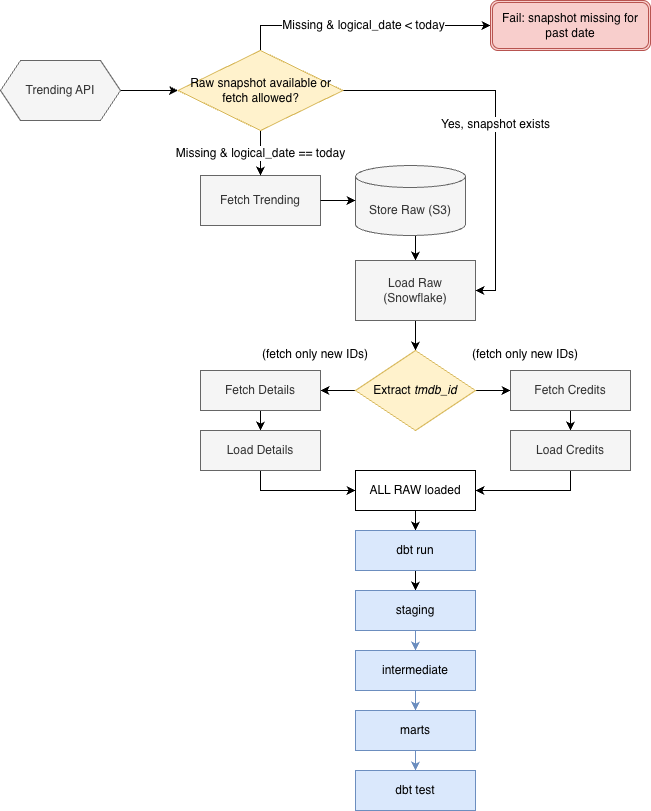

The diagram above was exported from draw.io. Its source (the exported page's mxGraphModel, read from the mxfile embedded in the PNG):
<mxGraphModel dx="1414" dy="761" grid="1" gridSize="10" guides="1" tooltips="1" connect="1" arrows="1" fold="1" page="1" pageScale="1" pageWidth="850" pageHeight="1100" math="0" shadow="0">
  <root>
    <mxCell id="0" />
    <mxCell id="1" parent="0" />
    <mxCell id="JLZP9ScHlFawZlDztmem-43" edge="1" parent="1" source="JLZP9ScHlFawZlDztmem-1" style="edgeStyle=orthogonalEdgeStyle;rounded=0;orthogonalLoop=1;jettySize=auto;html=1;" target="JLZP9ScHlFawZlDztmem-39" value="">
      <mxGeometry relative="1" as="geometry" />
    </mxCell>
    <mxCell id="JLZP9ScHlFawZlDztmem-1" parent="1" style="shape=hexagon;perimeter=hexagonPerimeter2;whiteSpace=wrap;html=1;fixedSize=1;fillColor=#f5f5f5;fontColor=#333333;strokeColor=#666666;" value="Trending API" vertex="1">
      <mxGeometry height="60" width="120" x="120" y="170" as="geometry" />
    </mxCell>
    <mxCell id="JLZP9ScHlFawZlDztmem-2" parent="1" style="rounded=0;whiteSpace=wrap;html=1;fillColor=#f5f5f5;fontColor=#333333;strokeColor=#666666;" value="&lt;span&gt;Fetch &lt;span&gt;Trending&lt;/span&gt;&lt;/span&gt;" vertex="1">
      <mxGeometry height="50" width="120" x="320" y="285" as="geometry" />
    </mxCell>
    <mxCell id="JLZP9ScHlFawZlDztmem-22" edge="1" parent="1" source="JLZP9ScHlFawZlDztmem-3" style="edgeStyle=orthogonalEdgeStyle;rounded=0;orthogonalLoop=1;jettySize=auto;html=1;exitX=0.5;exitY=1;exitDx=0;exitDy=0;exitPerimeter=0;entryX=0.5;entryY=0;entryDx=0;entryDy=0;" target="JLZP9ScHlFawZlDztmem-4">
      <mxGeometry relative="1" as="geometry" />
    </mxCell>
    <mxCell id="JLZP9ScHlFawZlDztmem-3" parent="1" style="shape=cylinder3;whiteSpace=wrap;html=1;boundedLbl=1;backgroundOutline=1;size=11;fillColor=#f5f5f5;fontColor=#333333;strokeColor=#666666;" value="Store Raw (S3)" vertex="1">
      <mxGeometry height="70" width="110" x="475" y="275" as="geometry" />
    </mxCell>
    <mxCell id="JLZP9ScHlFawZlDztmem-23" edge="1" parent="1" source="JLZP9ScHlFawZlDztmem-4" style="edgeStyle=orthogonalEdgeStyle;rounded=0;orthogonalLoop=1;jettySize=auto;html=1;exitX=0.5;exitY=1;exitDx=0;exitDy=0;entryX=0.5;entryY=0;entryDx=0;entryDy=0;" target="JLZP9ScHlFawZlDztmem-5">
      <mxGeometry relative="1" as="geometry" />
    </mxCell>
    <mxCell id="JLZP9ScHlFawZlDztmem-4" parent="1" style="rounded=0;whiteSpace=wrap;html=1;fillColor=#f5f5f5;fontColor=#333333;strokeColor=#666666;" value="Load Raw&lt;div&gt;(Snowflake)&lt;/div&gt;" vertex="1">
      <mxGeometry height="60" width="120" x="475" y="370" as="geometry" />
    </mxCell>
    <mxCell id="JLZP9ScHlFawZlDztmem-24" edge="1" parent="1" source="JLZP9ScHlFawZlDztmem-5" style="edgeStyle=orthogonalEdgeStyle;rounded=0;orthogonalLoop=1;jettySize=auto;html=1;exitX=0;exitY=0.5;exitDx=0;exitDy=0;entryX=1;entryY=0.5;entryDx=0;entryDy=0;" target="JLZP9ScHlFawZlDztmem-7">
      <mxGeometry relative="1" as="geometry" />
    </mxCell>
    <mxCell id="JLZP9ScHlFawZlDztmem-25" edge="1" parent="1" source="JLZP9ScHlFawZlDztmem-5" style="edgeStyle=orthogonalEdgeStyle;rounded=0;orthogonalLoop=1;jettySize=auto;html=1;exitX=1;exitY=0.5;exitDx=0;exitDy=0;entryX=0;entryY=0.5;entryDx=0;entryDy=0;" target="JLZP9ScHlFawZlDztmem-9">
      <mxGeometry relative="1" as="geometry" />
    </mxCell>
    <mxCell id="JLZP9ScHlFawZlDztmem-5" parent="1" style="rhombus;whiteSpace=wrap;html=1;fillColor=#fff2cc;strokeColor=#d6b656;" value="Extract &lt;i&gt;tmdb_id&lt;/i&gt;" vertex="1">
      <mxGeometry height="80" width="120" x="475" y="460" as="geometry" />
    </mxCell>
    <mxCell id="JLZP9ScHlFawZlDztmem-27" edge="1" parent="1" source="JLZP9ScHlFawZlDztmem-7" style="edgeStyle=orthogonalEdgeStyle;rounded=0;orthogonalLoop=1;jettySize=auto;html=1;exitX=0.5;exitY=1;exitDx=0;exitDy=0;entryX=0.5;entryY=0;entryDx=0;entryDy=0;" target="JLZP9ScHlFawZlDztmem-8">
      <mxGeometry relative="1" as="geometry" />
    </mxCell>
    <mxCell id="JLZP9ScHlFawZlDztmem-7" parent="1" style="rounded=0;whiteSpace=wrap;html=1;fillColor=#f5f5f5;fontColor=#333333;strokeColor=#666666;" value="&lt;span&gt;Fetch &lt;span&gt;Details&lt;/span&gt;&lt;/span&gt;" vertex="1">
      <mxGeometry height="40" width="120" x="320" y="480" as="geometry" />
    </mxCell>
    <mxCell id="JLZP9ScHlFawZlDztmem-28" edge="1" parent="1" source="JLZP9ScHlFawZlDztmem-8" style="edgeStyle=orthogonalEdgeStyle;rounded=0;orthogonalLoop=1;jettySize=auto;html=1;exitX=0.5;exitY=1;exitDx=0;exitDy=0;entryX=0;entryY=0.5;entryDx=0;entryDy=0;" target="JLZP9ScHlFawZlDztmem-11">
      <mxGeometry relative="1" as="geometry" />
    </mxCell>
    <mxCell id="JLZP9ScHlFawZlDztmem-8" parent="1" style="rounded=0;whiteSpace=wrap;html=1;fillColor=#f5f5f5;fontColor=#333333;strokeColor=#666666;" value="Load&amp;nbsp;&lt;span&gt;Details&lt;/span&gt;" vertex="1">
      <mxGeometry height="40" width="120" x="320" y="540" as="geometry" />
    </mxCell>
    <mxCell id="JLZP9ScHlFawZlDztmem-26" edge="1" parent="1" source="JLZP9ScHlFawZlDztmem-9" style="edgeStyle=orthogonalEdgeStyle;rounded=0;orthogonalLoop=1;jettySize=auto;html=1;exitX=0.5;exitY=1;exitDx=0;exitDy=0;entryX=0.5;entryY=0;entryDx=0;entryDy=0;" target="JLZP9ScHlFawZlDztmem-10">
      <mxGeometry relative="1" as="geometry" />
    </mxCell>
    <mxCell id="JLZP9ScHlFawZlDztmem-38" edge="1" parent="1" source="JLZP9ScHlFawZlDztmem-9" style="edgeStyle=orthogonalEdgeStyle;rounded=0;orthogonalLoop=1;jettySize=auto;html=1;" target="JLZP9ScHlFawZlDztmem-10" value="">
      <mxGeometry relative="1" as="geometry" />
    </mxCell>
    <mxCell id="JLZP9ScHlFawZlDztmem-9" parent="1" style="rounded=0;whiteSpace=wrap;html=1;fillColor=#f5f5f5;fontColor=#333333;strokeColor=#666666;" value="Fetch &lt;span&gt;Credits&lt;/span&gt;" vertex="1">
      <mxGeometry height="40" width="120" x="630" y="480" as="geometry" />
    </mxCell>
    <mxCell id="JLZP9ScHlFawZlDztmem-29" edge="1" parent="1" source="JLZP9ScHlFawZlDztmem-10" style="edgeStyle=orthogonalEdgeStyle;rounded=0;orthogonalLoop=1;jettySize=auto;html=1;exitX=0.5;exitY=1;exitDx=0;exitDy=0;entryX=1;entryY=0.5;entryDx=0;entryDy=0;" target="JLZP9ScHlFawZlDztmem-11">
      <mxGeometry relative="1" as="geometry" />
    </mxCell>
    <mxCell id="JLZP9ScHlFawZlDztmem-10" parent="1" style="rounded=0;whiteSpace=wrap;html=1;fillColor=#f5f5f5;fontColor=#333333;strokeColor=#666666;" value="Load&amp;nbsp;&lt;span&gt;Credits&lt;/span&gt;" vertex="1">
      <mxGeometry height="40" width="120" x="630" y="540" as="geometry" />
    </mxCell>
    <mxCell id="JLZP9ScHlFawZlDztmem-30" edge="1" parent="1" source="JLZP9ScHlFawZlDztmem-11" style="edgeStyle=orthogonalEdgeStyle;rounded=0;orthogonalLoop=1;jettySize=auto;html=1;exitX=0.5;exitY=1;exitDx=0;exitDy=0;entryX=0.5;entryY=0;entryDx=0;entryDy=0;" target="JLZP9ScHlFawZlDztmem-14">
      <mxGeometry relative="1" as="geometry" />
    </mxCell>
    <mxCell id="JLZP9ScHlFawZlDztmem-11" parent="1" style="rounded=0;whiteSpace=wrap;html=1;" value="ALL RAW loaded" vertex="1">
      <mxGeometry height="40" width="120" x="475" y="580" as="geometry" />
    </mxCell>
    <mxCell id="JLZP9ScHlFawZlDztmem-12" parent="1" style="text;whiteSpace=wrap;fontSize=12;" value="(fetch only new IDs)" vertex="1">
      <mxGeometry height="20" width="140" x="380" y="450" as="geometry" />
    </mxCell>
    <mxCell id="JLZP9ScHlFawZlDztmem-13" parent="1" style="text;whiteSpace=wrap;fontSize=12;" value="(fetch only new IDs)" vertex="1">
      <mxGeometry height="20" width="140" x="590" y="450" as="geometry" />
    </mxCell>
    <mxCell id="JLZP9ScHlFawZlDztmem-31" edge="1" parent="1" source="JLZP9ScHlFawZlDztmem-14" style="edgeStyle=orthogonalEdgeStyle;rounded=0;orthogonalLoop=1;jettySize=auto;html=1;exitX=0.5;exitY=1;exitDx=0;exitDy=0;entryX=0.5;entryY=0;entryDx=0;entryDy=0;" target="JLZP9ScHlFawZlDztmem-15">
      <mxGeometry relative="1" as="geometry" />
    </mxCell>
    <mxCell id="JLZP9ScHlFawZlDztmem-14" parent="1" style="rounded=0;whiteSpace=wrap;html=1;fillColor=#dae8fc;strokeColor=#6c8ebf;" value="dbt run" vertex="1">
      <mxGeometry height="40" width="120" x="475" y="640" as="geometry" />
    </mxCell>
    <mxCell id="JLZP9ScHlFawZlDztmem-32" edge="1" parent="1" source="JLZP9ScHlFawZlDztmem-15" style="edgeStyle=orthogonalEdgeStyle;rounded=0;orthogonalLoop=1;jettySize=auto;html=1;exitX=0.5;exitY=1;exitDx=0;exitDy=0;entryX=0.5;entryY=0;entryDx=0;entryDy=0;fillColor=#dae8fc;strokeColor=#6c8ebf;" target="JLZP9ScHlFawZlDztmem-16">
      <mxGeometry relative="1" as="geometry" />
    </mxCell>
    <mxCell id="JLZP9ScHlFawZlDztmem-15" parent="1" style="rounded=0;whiteSpace=wrap;html=1;fillColor=#dae8fc;strokeColor=#6c8ebf;" value="staging" vertex="1">
      <mxGeometry height="40" width="120" x="475" y="700" as="geometry" />
    </mxCell>
    <mxCell id="JLZP9ScHlFawZlDztmem-33" edge="1" parent="1" source="JLZP9ScHlFawZlDztmem-16" style="edgeStyle=orthogonalEdgeStyle;rounded=0;orthogonalLoop=1;jettySize=auto;html=1;exitX=0.5;exitY=1;exitDx=0;exitDy=0;entryX=0.5;entryY=0;entryDx=0;entryDy=0;fillColor=#dae8fc;strokeColor=#6c8ebf;" target="JLZP9ScHlFawZlDztmem-17">
      <mxGeometry relative="1" as="geometry" />
    </mxCell>
    <mxCell id="JLZP9ScHlFawZlDztmem-16" parent="1" style="rounded=0;whiteSpace=wrap;html=1;fillColor=#dae8fc;strokeColor=#6c8ebf;" value="intermediate" vertex="1">
      <mxGeometry height="40" width="120" x="475" y="760" as="geometry" />
    </mxCell>
    <mxCell id="JLZP9ScHlFawZlDztmem-34" edge="1" parent="1" source="JLZP9ScHlFawZlDztmem-17" style="edgeStyle=orthogonalEdgeStyle;rounded=0;orthogonalLoop=1;jettySize=auto;html=1;exitX=0.5;exitY=1;exitDx=0;exitDy=0;entryX=0.5;entryY=0;entryDx=0;entryDy=0;fillColor=#dae8fc;strokeColor=#6c8ebf;" target="JLZP9ScHlFawZlDztmem-18">
      <mxGeometry relative="1" as="geometry" />
    </mxCell>
    <mxCell id="JLZP9ScHlFawZlDztmem-17" parent="1" style="rounded=0;whiteSpace=wrap;html=1;fillColor=#dae8fc;strokeColor=#6c8ebf;" value="marts" vertex="1">
      <mxGeometry height="40" width="120" x="475" y="820" as="geometry" />
    </mxCell>
    <mxCell id="JLZP9ScHlFawZlDztmem-18" parent="1" style="rounded=0;whiteSpace=wrap;html=1;fillColor=#dae8fc;strokeColor=#6c8ebf;" value="dbt test" vertex="1">
      <mxGeometry height="40" width="120" x="475" y="880" as="geometry" />
    </mxCell>
    <mxCell id="JLZP9ScHlFawZlDztmem-21" edge="1" parent="1" source="JLZP9ScHlFawZlDztmem-2" style="edgeStyle=orthogonalEdgeStyle;rounded=0;orthogonalLoop=1;jettySize=auto;html=1;exitX=1;exitY=0.5;exitDx=0;exitDy=0;entryX=0;entryY=0.5;entryDx=0;entryDy=0;entryPerimeter=0;" target="JLZP9ScHlFawZlDztmem-3">
      <mxGeometry relative="1" as="geometry" />
    </mxCell>
    <mxCell id="JLZP9ScHlFawZlDztmem-46" edge="1" parent="1" source="JLZP9ScHlFawZlDztmem-39" style="edgeStyle=orthogonalEdgeStyle;rounded=0;orthogonalLoop=1;jettySize=auto;html=1;exitX=0.5;exitY=1;exitDx=0;exitDy=0;entryX=0.5;entryY=0;entryDx=0;entryDy=0;" target="JLZP9ScHlFawZlDztmem-2" value="&lt;font style=&quot;font-size: 12px;&quot;&gt;Missing &amp;amp; logical_date == today&lt;/font&gt;">
      <mxGeometry relative="1" as="geometry" />
    </mxCell>
    <mxCell id="JLZP9ScHlFawZlDztmem-47" edge="1" parent="1" source="JLZP9ScHlFawZlDztmem-39" style="edgeStyle=orthogonalEdgeStyle;rounded=0;orthogonalLoop=1;jettySize=auto;html=1;exitX=1;exitY=0.5;exitDx=0;exitDy=0;entryX=1;entryY=0.5;entryDx=0;entryDy=0;" target="JLZP9ScHlFawZlDztmem-4" value="&lt;font style=&quot;font-size: 12px;&quot;&gt;Yes, snapshot exists&lt;/font&gt;">
      <mxGeometry relative="1" as="geometry" />
    </mxCell>
    <mxCell id="JLZP9ScHlFawZlDztmem-48" edge="1" parent="1" source="JLZP9ScHlFawZlDztmem-39" style="edgeStyle=orthogonalEdgeStyle;rounded=0;orthogonalLoop=1;jettySize=auto;html=1;exitX=0.5;exitY=0;exitDx=0;exitDy=0;entryX=0;entryY=0.5;entryDx=0;entryDy=0;" target="JLZP9ScHlFawZlDztmem-44" value="&lt;font style=&quot;font-size: 12px;&quot;&gt;Missing &amp;amp; logical_date &amp;lt; today&lt;/font&gt;">
      <mxGeometry relative="1" as="geometry" />
    </mxCell>
    <mxCell id="JLZP9ScHlFawZlDztmem-39" parent="1" style="rhombus;whiteSpace=wrap;html=1;fillColor=#fff2cc;strokeColor=#d6b656;" value="Raw snapshot available or fetch allowed?" vertex="1">
      <mxGeometry height="80" width="165" x="297.5" y="160" as="geometry" />
    </mxCell>
    <mxCell id="JLZP9ScHlFawZlDztmem-44" parent="1" style="shape=ext;double=1;rounded=1;whiteSpace=wrap;html=1;fillColor=#f8cecc;strokeColor=#b85450;" value="Fail: snapshot missing for past date" vertex="1">
      <mxGeometry height="50" width="160" x="610" y="110" as="geometry" />
    </mxCell>
  </root>
</mxGraphModel>